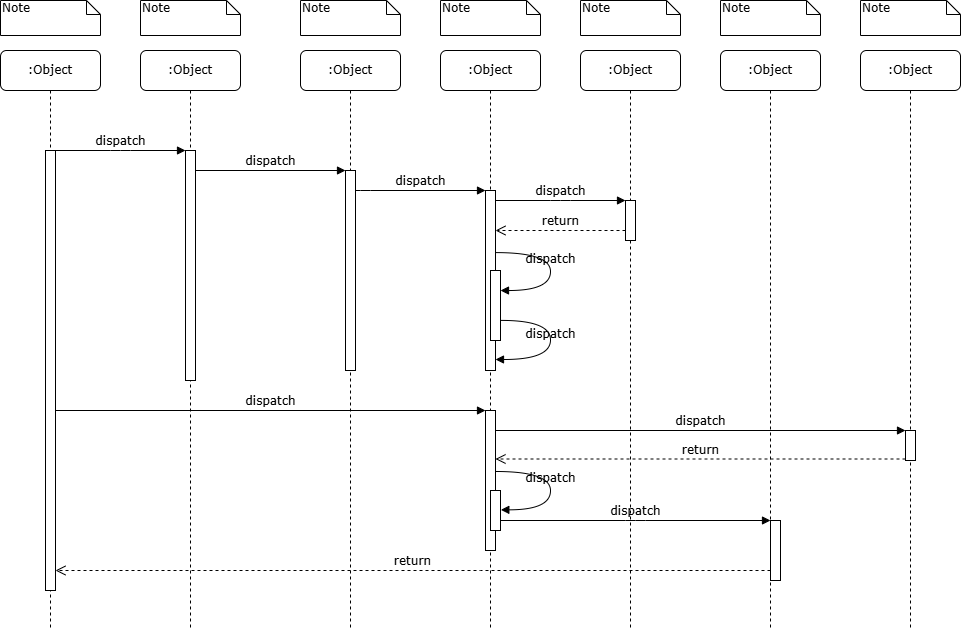

The diagram above was exported from draw.io. Its source (the exported page's mxGraphModel, read from the mxfile embedded in the PNG):
<mxGraphModel dx="1408" dy="748" grid="1" gridSize="10" guides="1" tooltips="1" connect="1" arrows="1" fold="1" page="1" pageScale="1" pageWidth="1100" pageHeight="850" background="none" math="0" shadow="0">
  <root>
    <mxCell id="0" />
    <mxCell id="1" parent="0" />
    <mxCell id="7baba1c4bc27f4b0-2" value=":Object" style="shape=umlLifeline;perimeter=lifelinePerimeter;whiteSpace=wrap;html=1;container=1;collapsible=0;recursiveResize=0;outlineConnect=0;rounded=1;shadow=0;comic=0;labelBackgroundColor=none;strokeWidth=1;fontFamily=Verdana;fontSize=12;align=center;" parent="1" vertex="1">
      <mxGeometry x="240" y="80" width="100" height="580" as="geometry" />
    </mxCell>
    <mxCell id="7baba1c4bc27f4b0-10" value="" style="html=1;points=[];perimeter=orthogonalPerimeter;rounded=0;shadow=0;comic=0;labelBackgroundColor=none;strokeWidth=1;fontFamily=Verdana;fontSize=12;align=center;" parent="7baba1c4bc27f4b0-2" vertex="1">
      <mxGeometry x="45" y="100" width="10" height="230" as="geometry" />
    </mxCell>
    <mxCell id="7baba1c4bc27f4b0-3" value=":Object" style="shape=umlLifeline;perimeter=lifelinePerimeter;whiteSpace=wrap;html=1;container=1;collapsible=0;recursiveResize=0;outlineConnect=0;rounded=1;shadow=0;comic=0;labelBackgroundColor=none;strokeWidth=1;fontFamily=Verdana;fontSize=12;align=center;" parent="1" vertex="1">
      <mxGeometry x="400" y="80" width="100" height="580" as="geometry" />
    </mxCell>
    <mxCell id="7baba1c4bc27f4b0-13" value="" style="html=1;points=[];perimeter=orthogonalPerimeter;rounded=0;shadow=0;comic=0;labelBackgroundColor=none;strokeWidth=1;fontFamily=Verdana;fontSize=12;align=center;" parent="7baba1c4bc27f4b0-3" vertex="1">
      <mxGeometry x="45" y="120" width="10" height="200" as="geometry" />
    </mxCell>
    <mxCell id="7baba1c4bc27f4b0-4" value=":Object" style="shape=umlLifeline;perimeter=lifelinePerimeter;whiteSpace=wrap;html=1;container=1;collapsible=0;recursiveResize=0;outlineConnect=0;rounded=1;shadow=0;comic=0;labelBackgroundColor=none;strokeWidth=1;fontFamily=Verdana;fontSize=12;align=center;" parent="1" vertex="1">
      <mxGeometry x="540" y="80" width="100" height="580" as="geometry" />
    </mxCell>
    <mxCell id="7baba1c4bc27f4b0-5" value=":Object" style="shape=umlLifeline;perimeter=lifelinePerimeter;whiteSpace=wrap;html=1;container=1;collapsible=0;recursiveResize=0;outlineConnect=0;rounded=1;shadow=0;comic=0;labelBackgroundColor=none;strokeWidth=1;fontFamily=Verdana;fontSize=12;align=center;" parent="1" vertex="1">
      <mxGeometry x="680" y="80" width="100" height="580" as="geometry" />
    </mxCell>
    <mxCell id="7baba1c4bc27f4b0-6" value=":Object" style="shape=umlLifeline;perimeter=lifelinePerimeter;whiteSpace=wrap;html=1;container=1;collapsible=0;recursiveResize=0;outlineConnect=0;rounded=1;shadow=0;comic=0;labelBackgroundColor=none;strokeWidth=1;fontFamily=Verdana;fontSize=12;align=center;" parent="1" vertex="1">
      <mxGeometry x="820" y="80" width="100" height="580" as="geometry" />
    </mxCell>
    <mxCell id="7baba1c4bc27f4b0-7" value=":Object" style="shape=umlLifeline;perimeter=lifelinePerimeter;whiteSpace=wrap;html=1;container=1;collapsible=0;recursiveResize=0;outlineConnect=0;rounded=1;shadow=0;comic=0;labelBackgroundColor=none;strokeWidth=1;fontFamily=Verdana;fontSize=12;align=center;" parent="1" vertex="1">
      <mxGeometry x="960" y="80" width="100" height="580" as="geometry" />
    </mxCell>
    <mxCell id="7baba1c4bc27f4b0-8" value=":Object" style="shape=umlLifeline;perimeter=lifelinePerimeter;whiteSpace=wrap;html=1;container=1;collapsible=0;recursiveResize=0;outlineConnect=0;rounded=1;shadow=0;comic=0;labelBackgroundColor=none;strokeWidth=1;fontFamily=Verdana;fontSize=12;align=center;" parent="1" vertex="1">
      <mxGeometry x="100" y="80" width="100" height="580" as="geometry" />
    </mxCell>
    <mxCell id="7baba1c4bc27f4b0-9" value="" style="html=1;points=[];perimeter=orthogonalPerimeter;rounded=0;shadow=0;comic=0;labelBackgroundColor=none;strokeWidth=1;fontFamily=Verdana;fontSize=12;align=center;" parent="7baba1c4bc27f4b0-8" vertex="1">
      <mxGeometry x="45" y="100" width="10" height="440" as="geometry" />
    </mxCell>
    <mxCell id="7baba1c4bc27f4b0-16" value="" style="html=1;points=[];perimeter=orthogonalPerimeter;rounded=0;shadow=0;comic=0;labelBackgroundColor=none;strokeWidth=1;fontFamily=Verdana;fontSize=12;align=center;" parent="1" vertex="1">
      <mxGeometry x="585" y="220" width="10" height="180" as="geometry" />
    </mxCell>
    <mxCell id="7baba1c4bc27f4b0-17" value="dispatch" style="html=1;verticalAlign=bottom;endArrow=block;labelBackgroundColor=none;fontFamily=Verdana;fontSize=12;edgeStyle=elbowEdgeStyle;elbow=vertical;" parent="1" source="7baba1c4bc27f4b0-13" target="7baba1c4bc27f4b0-16" edge="1">
      <mxGeometry relative="1" as="geometry">
        <mxPoint x="510" y="220" as="sourcePoint" />
        <Array as="points">
          <mxPoint x="460" y="220" />
        </Array>
      </mxGeometry>
    </mxCell>
    <mxCell id="7baba1c4bc27f4b0-19" value="" style="html=1;points=[];perimeter=orthogonalPerimeter;rounded=0;shadow=0;comic=0;labelBackgroundColor=none;strokeWidth=1;fontFamily=Verdana;fontSize=12;align=center;" parent="1" vertex="1">
      <mxGeometry x="725" y="230" width="10" height="40" as="geometry" />
    </mxCell>
    <mxCell id="7baba1c4bc27f4b0-20" value="dispatch" style="html=1;verticalAlign=bottom;endArrow=block;entryX=0;entryY=0;labelBackgroundColor=none;fontFamily=Verdana;fontSize=12;edgeStyle=elbowEdgeStyle;elbow=vertical;" parent="1" source="7baba1c4bc27f4b0-16" target="7baba1c4bc27f4b0-19" edge="1">
      <mxGeometry relative="1" as="geometry">
        <mxPoint x="650" y="230" as="sourcePoint" />
      </mxGeometry>
    </mxCell>
    <mxCell id="7baba1c4bc27f4b0-21" value="return" style="html=1;verticalAlign=bottom;endArrow=open;dashed=1;endSize=8;labelBackgroundColor=none;fontFamily=Verdana;fontSize=12;edgeStyle=elbowEdgeStyle;elbow=vertical;" parent="1" source="7baba1c4bc27f4b0-19" target="7baba1c4bc27f4b0-16" edge="1">
      <mxGeometry relative="1" as="geometry">
        <mxPoint x="650" y="306" as="targetPoint" />
        <Array as="points">
          <mxPoint x="670" y="260" />
          <mxPoint x="700" y="260" />
        </Array>
      </mxGeometry>
    </mxCell>
    <mxCell id="7baba1c4bc27f4b0-22" value="" style="html=1;points=[];perimeter=orthogonalPerimeter;rounded=0;shadow=0;comic=0;labelBackgroundColor=none;strokeWidth=1;fontFamily=Verdana;fontSize=12;align=center;" parent="1" vertex="1">
      <mxGeometry x="585" y="440" width="10" height="140" as="geometry" />
    </mxCell>
    <mxCell id="7baba1c4bc27f4b0-23" value="dispatch" style="html=1;verticalAlign=bottom;endArrow=block;entryX=0;entryY=0;labelBackgroundColor=none;fontFamily=Verdana;fontSize=12;" parent="1" source="7baba1c4bc27f4b0-9" target="7baba1c4bc27f4b0-22" edge="1">
      <mxGeometry relative="1" as="geometry">
        <mxPoint x="510" y="420" as="sourcePoint" />
      </mxGeometry>
    </mxCell>
    <mxCell id="7baba1c4bc27f4b0-25" value="" style="html=1;points=[];perimeter=orthogonalPerimeter;rounded=0;shadow=0;comic=0;labelBackgroundColor=none;strokeColor=#000000;strokeWidth=1;fillColor=#FFFFFF;fontFamily=Verdana;fontSize=12;fontColor=#000000;align=center;" parent="1" vertex="1">
      <mxGeometry x="1005" y="460" width="10" height="30" as="geometry" />
    </mxCell>
    <mxCell id="7baba1c4bc27f4b0-26" value="dispatch" style="html=1;verticalAlign=bottom;endArrow=block;entryX=0;entryY=0;labelBackgroundColor=none;fontFamily=Verdana;fontSize=12;" parent="1" source="7baba1c4bc27f4b0-22" target="7baba1c4bc27f4b0-25" edge="1">
      <mxGeometry relative="1" as="geometry">
        <mxPoint x="930" y="340" as="sourcePoint" />
      </mxGeometry>
    </mxCell>
    <mxCell id="7baba1c4bc27f4b0-27" value="return" style="html=1;verticalAlign=bottom;endArrow=open;dashed=1;endSize=8;exitX=0;exitY=0.95;labelBackgroundColor=none;fontFamily=Verdana;fontSize=12;" parent="1" source="7baba1c4bc27f4b0-25" target="7baba1c4bc27f4b0-22" edge="1">
      <mxGeometry relative="1" as="geometry">
        <mxPoint x="930" y="416" as="targetPoint" />
      </mxGeometry>
    </mxCell>
    <mxCell id="7baba1c4bc27f4b0-28" value="" style="html=1;points=[];perimeter=orthogonalPerimeter;rounded=0;shadow=0;comic=0;labelBackgroundColor=none;strokeWidth=1;fontFamily=Verdana;fontSize=12;align=center;" parent="1" vertex="1">
      <mxGeometry x="870" y="550" width="10" height="60" as="geometry" />
    </mxCell>
    <mxCell id="7baba1c4bc27f4b0-29" value="dispatch" style="html=1;verticalAlign=bottom;endArrow=block;entryX=0;entryY=0;labelBackgroundColor=none;fontFamily=Verdana;fontSize=12;edgeStyle=elbowEdgeStyle;elbow=vertical;" parent="1" source="7baba1c4bc27f4b0-37" target="7baba1c4bc27f4b0-28" edge="1">
      <mxGeometry relative="1" as="geometry">
        <mxPoint x="800" y="550" as="sourcePoint" />
      </mxGeometry>
    </mxCell>
    <mxCell id="7baba1c4bc27f4b0-30" value="return" style="html=1;verticalAlign=bottom;endArrow=open;dashed=1;endSize=8;labelBackgroundColor=none;fontFamily=Verdana;fontSize=12;edgeStyle=elbowEdgeStyle;elbow=vertical;" parent="1" source="7baba1c4bc27f4b0-28" target="7baba1c4bc27f4b0-9" edge="1">
      <mxGeometry relative="1" as="geometry">
        <mxPoint x="800" y="626" as="targetPoint" />
        <Array as="points">
          <mxPoint x="570" y="600" />
        </Array>
      </mxGeometry>
    </mxCell>
    <mxCell id="7baba1c4bc27f4b0-11" value="dispatch" style="html=1;verticalAlign=bottom;endArrow=block;entryX=0;entryY=0;labelBackgroundColor=none;fontFamily=Verdana;fontSize=12;edgeStyle=elbowEdgeStyle;elbow=vertical;" parent="1" source="7baba1c4bc27f4b0-9" target="7baba1c4bc27f4b0-10" edge="1">
      <mxGeometry relative="1" as="geometry">
        <mxPoint x="220" y="190" as="sourcePoint" />
      </mxGeometry>
    </mxCell>
    <mxCell id="7baba1c4bc27f4b0-14" value="dispatch" style="html=1;verticalAlign=bottom;endArrow=block;entryX=0;entryY=0;labelBackgroundColor=none;fontFamily=Verdana;fontSize=12;edgeStyle=elbowEdgeStyle;elbow=vertical;" parent="1" source="7baba1c4bc27f4b0-10" target="7baba1c4bc27f4b0-13" edge="1">
      <mxGeometry relative="1" as="geometry">
        <mxPoint x="370" y="200" as="sourcePoint" />
      </mxGeometry>
    </mxCell>
    <mxCell id="7baba1c4bc27f4b0-34" value="" style="html=1;points=[];perimeter=orthogonalPerimeter;rounded=0;shadow=0;comic=0;labelBackgroundColor=none;strokeWidth=1;fontFamily=Verdana;fontSize=12;align=center;" parent="1" vertex="1">
      <mxGeometry x="590" y="300" width="10" height="70" as="geometry" />
    </mxCell>
    <mxCell id="7baba1c4bc27f4b0-35" value="dispatch" style="html=1;verticalAlign=bottom;endArrow=block;labelBackgroundColor=none;fontFamily=Verdana;fontSize=12;elbow=vertical;edgeStyle=orthogonalEdgeStyle;curved=1;entryX=1;entryY=0.286;entryPerimeter=0;exitX=1.038;exitY=0.345;exitPerimeter=0;" parent="1" source="7baba1c4bc27f4b0-16" target="7baba1c4bc27f4b0-34" edge="1">
      <mxGeometry relative="1" as="geometry">
        <mxPoint x="465" y="230" as="sourcePoint" />
        <mxPoint x="595" y="230" as="targetPoint" />
        <Array as="points">
          <mxPoint x="650" y="282" />
          <mxPoint x="650" y="320" />
        </Array>
      </mxGeometry>
    </mxCell>
    <mxCell id="7baba1c4bc27f4b0-36" value="dispatch" style="html=1;verticalAlign=bottom;endArrow=block;labelBackgroundColor=none;fontFamily=Verdana;fontSize=12;elbow=vertical;edgeStyle=orthogonalEdgeStyle;curved=1;exitX=1.066;exitY=0.713;exitPerimeter=0;" parent="1" source="7baba1c4bc27f4b0-34" edge="1">
      <mxGeometry relative="1" as="geometry">
        <mxPoint x="610.3333333333333" y="350" as="sourcePoint" />
        <mxPoint x="595" y="389" as="targetPoint" />
        <Array as="points">
          <mxPoint x="650" y="350" />
          <mxPoint x="650" y="389" />
        </Array>
      </mxGeometry>
    </mxCell>
    <mxCell id="7baba1c4bc27f4b0-37" value="" style="html=1;points=[];perimeter=orthogonalPerimeter;rounded=0;shadow=0;comic=0;labelBackgroundColor=none;strokeWidth=1;fontFamily=Verdana;fontSize=12;align=center;" parent="1" vertex="1">
      <mxGeometry x="590" y="520" width="10" height="40" as="geometry" />
    </mxCell>
    <mxCell id="7baba1c4bc27f4b0-39" value="dispatch" style="html=1;verticalAlign=bottom;endArrow=block;labelBackgroundColor=none;fontFamily=Verdana;fontSize=12;elbow=vertical;edgeStyle=orthogonalEdgeStyle;curved=1;entryX=1;entryY=0.286;entryPerimeter=0;exitX=1.038;exitY=0.345;exitPerimeter=0;" parent="1" edge="1">
      <mxGeometry relative="1" as="geometry">
        <mxPoint x="595.3333333333335" y="501" as="sourcePoint" />
        <mxPoint x="600.3333333333335" y="539.3333333333334" as="targetPoint" />
        <Array as="points">
          <mxPoint x="650" y="501" />
          <mxPoint x="650" y="539" />
        </Array>
      </mxGeometry>
    </mxCell>
    <mxCell id="7baba1c4bc27f4b0-40" value="Note" style="shape=note;whiteSpace=wrap;html=1;size=14;verticalAlign=top;align=left;spacingTop=-6;rounded=0;shadow=0;comic=0;labelBackgroundColor=none;strokeWidth=1;fontFamily=Verdana;fontSize=12" parent="1" vertex="1">
      <mxGeometry x="100" y="30" width="100" height="35" as="geometry" />
    </mxCell>
    <mxCell id="7baba1c4bc27f4b0-41" value="Note" style="shape=note;whiteSpace=wrap;html=1;size=14;verticalAlign=top;align=left;spacingTop=-6;rounded=0;shadow=0;comic=0;labelBackgroundColor=none;strokeWidth=1;fontFamily=Verdana;fontSize=12" parent="1" vertex="1">
      <mxGeometry x="240" y="30" width="100" height="35" as="geometry" />
    </mxCell>
    <mxCell id="7baba1c4bc27f4b0-42" value="Note" style="shape=note;whiteSpace=wrap;html=1;size=14;verticalAlign=top;align=left;spacingTop=-6;rounded=0;shadow=0;comic=0;labelBackgroundColor=none;strokeWidth=1;fontFamily=Verdana;fontSize=12" parent="1" vertex="1">
      <mxGeometry x="400" y="30" width="100" height="35" as="geometry" />
    </mxCell>
    <mxCell id="7baba1c4bc27f4b0-43" value="Note" style="shape=note;whiteSpace=wrap;html=1;size=14;verticalAlign=top;align=left;spacingTop=-6;rounded=0;shadow=0;comic=0;labelBackgroundColor=none;strokeWidth=1;fontFamily=Verdana;fontSize=12" parent="1" vertex="1">
      <mxGeometry x="540" y="30" width="100" height="35" as="geometry" />
    </mxCell>
    <mxCell id="7baba1c4bc27f4b0-44" value="Note" style="shape=note;whiteSpace=wrap;html=1;size=14;verticalAlign=top;align=left;spacingTop=-6;rounded=0;shadow=0;comic=0;labelBackgroundColor=none;strokeWidth=1;fontFamily=Verdana;fontSize=12" parent="1" vertex="1">
      <mxGeometry x="680" y="30" width="100" height="35" as="geometry" />
    </mxCell>
    <mxCell id="7baba1c4bc27f4b0-45" value="Note" style="shape=note;whiteSpace=wrap;html=1;size=14;verticalAlign=top;align=left;spacingTop=-6;rounded=0;shadow=0;comic=0;labelBackgroundColor=none;strokeWidth=1;fontFamily=Verdana;fontSize=12" parent="1" vertex="1">
      <mxGeometry x="820" y="30" width="100" height="35" as="geometry" />
    </mxCell>
    <mxCell id="7baba1c4bc27f4b0-46" value="Note" style="shape=note;whiteSpace=wrap;html=1;size=14;verticalAlign=top;align=left;spacingTop=-6;rounded=0;shadow=0;comic=0;labelBackgroundColor=none;strokeWidth=1;fontFamily=Verdana;fontSize=12" parent="1" vertex="1">
      <mxGeometry x="960" y="30" width="100" height="35" as="geometry" />
    </mxCell>
  </root>
</mxGraphModel>